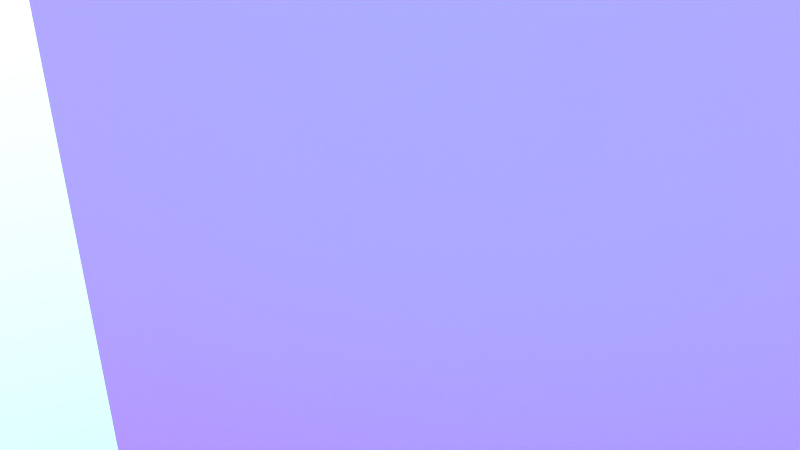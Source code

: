 # Source: Wall_Tile_05.blend  (saved by Blender 2.76.0; exported with 4.5.12 LTS)
import bpy
from mathutils import Matrix  # noqa: F401  (used for matrix-valued properties, if any)

bpy.ops.wm.read_factory_settings(use_empty=True)
scene = bpy.context.scene
scene.name = 'Scene'

# ---- collections
col_collection_1 = bpy.data.collections.new('Collection 1'); scene.collection.children.link(col_collection_1)

# ---- images (referenced by path relative to the original .blend; pixels are not part of the script)
import os
ASSET_DIR = os.environ.get("B2B_ASSET_DIR", "")  # directory of the original .blend (textures are referenced by path, not embedded)
HERE = os.path.dirname(os.path.abspath(__file__))  # packed textures are extracted next to this script under _unpacked/

def load_image(name, relpath, width, height, colorspace="sRGB"):
    """Load a texture the original file referenced (path relative to the .blend, or extracted next to this script)."""
    p = next((c for c in (os.path.join(HERE, relpath), os.path.join(ASSET_DIR, relpath)) if relpath and os.path.exists(c)), "")
    if p:
        img = bpy.data.images.load(p, check_existing=True)
        img.name = name
    else:  # same state as the original file: an image datablock whose file is absent (Cycles renders it pink)
        img = bpy.data.images.new(name, width, height)
        img.source = "FILE"
        img.filepath = "//" + (relpath or name)
    img.colorspace_settings.name = colorspace
    return img
img_tiles05_nrm_jpg = load_image('Tiles05_NRM.jpg', 'textures/Tiles05_NRM.jpg', 1024, 1024, 'sRGB')
img_tiles05_spec_jpg = load_image('Tiles05_SPEC.jpg', 'textures/Tiles05_SPEC.jpg', 1024, 1024, 'Non-Color')
img_tiles05_jpg = load_image('Tiles05.jpg', 'textures/Tiles05.jpg', 1024, 1024, 'sRGB')

# ---- materials (node trees are filled in below, after node groups)
mat_material_002 = bpy.data.materials.new('Material.002')
mat_material_002.alpha_threshold = 0.0
mat_material_002.roughness = 0.5

# ---- material node trees
mat_material_002.use_nodes = True; mat_material_002.node_tree.nodes.clear()
_N = mat_material_002.node_tree.nodes; _L = mat_material_002.node_tree.links
n0 = _N.new('ShaderNodeTexImage'); n0.name = 'Image Texture.001'; n0.location = (-142, 130)
n0.width = 226
n0.image = img_tiles05_nrm_jpg
n1 = _N.new('ShaderNodeOutputMaterial'); n1.name = 'Material Output'; n1.location = (1062, 335)
n2 = _N.new('ShaderNodeMixShader'); n2.name = 'Mix Shader'; n2.location = (782, 340)
n3 = _N.new('ShaderNodeMapping'); n3.name = 'Mapping'; n3.location = (-723, 377)
n3.inputs[3].default_value = (2.0, 2.0, 2.0)
n4 = _N.new('ShaderNodeTexImage'); n4.name = 'Image Texture.002'; n4.location = (-148, 683)
n4.width = 284
n4.image = img_tiles05_spec_jpg
n5 = _N.new('ShaderNodeTexCoord'); n5.name = 'Texture Coordinate'; n5.location = (-1049, 382)
n6 = _N.new('ShaderNodeNormalMap'); n6.name = 'Normal Map'; n6.location = (161, 120)
n7 = _N.new('ShaderNodeBsdfDiffuse'); n7.name = 'Diffuse BSDF'; n7.location = (474, 394)
n8 = _N.new('ShaderNodeBsdfAnisotropic'); n8.name = 'Glossy BSDF'; n8.location = (500, 251)
n8.distribution = 'GGX'
n8.inputs[1].default_value = 0.0
n9 = _N.new('ShaderNodeMix'); n9.name = 'Mix'; n9.location = (538, 626)
n9.data_type = 'RGBA'
n9.inputs[7].default_value = (0.1463, 0.02679, 0.02048, 1.0)
n10 = _N.new('ShaderNodeFresnel'); n10.name = 'Fresnel'; n10.location = (338, 623)
n10.inputs[0].default_value = 1.45
n11 = _N.new('ShaderNodeTexImage'); n11.name = 'Image Texture'; n11.location = (-158, 427)
n11.width = 301
n11.image = img_tiles05_jpg
_L.new(n7.outputs[0], n2.inputs[1])
_L.new(n11.outputs[0], n7.inputs[0])
_L.new(n3.outputs[0], n11.inputs[0])
_L.new(n2.outputs[0], n1.inputs[0])
_L.new(n8.outputs[0], n2.inputs[2])
_L.new(n3.outputs[0], n0.inputs[0])
_L.new(n0.outputs[0], n6.inputs[1])
_L.new(n6.outputs[0], n8.inputs[4])
_L.new(n3.outputs[0], n4.inputs[0])
_L.new(n4.outputs[0], n9.inputs[6])
_L.new(n5.outputs[2], n3.inputs[0])
_L.new(n9.outputs[2], n2.inputs[0])
_L.new(n10.outputs[0], n9.inputs[0])
_L.new(n6.outputs[0], n7.inputs[2])
_L.new(n6.outputs[0], n10.inputs[1])
n1.is_active_output = True

# ---- world
world_world = bpy.data.worlds.new('World'); scene.world = world_world
world_world.use_nodes = True; world_world.node_tree.nodes.clear()
_N = world_world.node_tree.nodes; _L = world_world.node_tree.links
n0 = _N.new('ShaderNodeOutputWorld'); n0.name = 'World Output'; n0.location = (300, 300)
n1 = _N.new('ShaderNodeBackground'); n1.name = 'Background'; n1.location = (10, 300)
n1.inputs[1].default_value = 7.9
n2 = _N.new('ShaderNodeTexSky'); n2.name = 'Sky Texture'; n2.location = (-180, 300)
n2.sky_type = 'HOSEK_WILKIE'
n2.sun_elevation = 1.571
_L.new(n1.outputs[0], n0.inputs[0])
_L.new(n2.outputs[0], n1.inputs[0])
n0.is_active_output = True
world_world.color = (0.05088, 0.05088, 0.05088)
world_world.use_sun_shadow = False
world_world.sun_shadow_jitter_overblur = 0.0
world_world.cycles.sampling_method = 'MANUAL'
world_world.cycles.sample_map_resolution = 256

# ---- cameras
cam_camera = bpy.data.cameras.new('Camera')
cam_camera.clip_end = 100.0
cam_camera.lens = 35.0
cam_camera.sensor_width = 32.0
cam_camera.sensor_height = 18.0
cam_camera.ortho_scale = 7.314
cam_camera.dof.focus_distance = 0.0

# ---- lights
light_lamp = bpy.data.lights.new('Lamp', 'POINT')
light_lamp.transmission_factor = 0.0
light_lamp.cutoff_distance = 30.0
light_lamp.energy = 100.0
light_lamp.shadow_buffer_clip_start = 1.001
light_lamp.shadow_soft_size = 0.1
light_lamp.shadow_maximum_resolution = 0.006
light_lamp.use_absolute_resolution = True
light_lamp.cycles.use_multiple_importance_sampling = False

# ---- meshes
me_plane = bpy.data.meshes.new('Plane')
me_plane.from_pydata([(-1.0, -1.0, 0.0), (1.0, -1.0, 0.0), (-1.0, 1.0, 0.0), (1.0, 1.0, 0.0)], [], [(0, 1, 3, 2)])
_uv = me_plane.uv_layers.new(name='UVMap')
_uv.uv.foreach_set('vector', [0.0001, 9.998e-05, 0.9999, 9.998e-05, 0.9999, 0.9999, 9.998e-05, 0.9999])
me_plane.materials.append(mat_material_002)
me_plane.use_remesh_preserve_volume = False
me_plane.use_remesh_preserve_attributes = False
me_plane.use_mirror_vertex_groups = False
me_plane.update()

# ---- objects
ob_root_placements = bpy.data.objects.new('Root_placements', None)
ob_place03 = bpy.data.objects.new('Place03', None)
ob_place02 = bpy.data.objects.new('Place02', None)
ob_place01 = bpy.data.objects.new('Place01', None)
ob_root_wall_tile_05 = bpy.data.objects.new('Root_Wall_Tile_05', None)
ob_plane = bpy.data.objects.new('Plane', me_plane)
ob_lamp = bpy.data.objects.new('Lamp', light_lamp)
ob_camera = bpy.data.objects.new('Camera', cam_camera)

# ---- transforms, parenting, visibility, modifiers, constraints
ob_root_placements.location = (0.0, 0.0, 0.0)
ob_root_placements.empty_image_offset = (0.0, 0.0)
ob_root_placements.lineart.crease_threshold = 0.0
ob_place03.parent = ob_root_placements
ob_place03.location = (-1.83, -5.985e-05, 0.0)
ob_place03.empty_image_offset = (0.0, 0.0)
ob_place03.lineart.crease_threshold = 0.0
ob_place02.parent = ob_root_placements
ob_place02.location = (0.8402, -7.939e-05, 0.0)
ob_place02.empty_image_offset = (0.0, 0.0)
ob_place02.lineart.crease_threshold = 0.0
ob_place01.parent = ob_root_placements
ob_place01.location = (-3.946, -8.555e-05, 0.0)
ob_place01.empty_image_offset = (0.0, 0.0)
ob_place01.lineart.crease_threshold = 0.0
ob_root_wall_tile_05.location = (0.0, 0.0, 0.0)
ob_root_wall_tile_05.empty_image_offset = (0.0, 0.0)
ob_root_wall_tile_05.lineart.crease_threshold = 0.0
ob_plane.parent = ob_root_wall_tile_05
ob_plane.location = (0.0, 0.0, 0.0)
ob_plane.rotation_euler = (1.571, -0.0, 0.0)
ob_plane.scale = (10.0, 10.0, 10.0)
ob_plane.lineart.crease_threshold = 0.0
ob_lamp.location = (4.076, 1.005, 5.904)
ob_lamp.rotation_euler = (0.6503, 0.05522, 1.866)
ob_lamp.lock_rotations_4d = False
ob_lamp.empty_display_type = 'ARROWS'
ob_lamp.color = (0.0, 0.0, 0.0, 0.0)
ob_lamp.lineart.crease_threshold = 0.0
ob_camera.location = (7.481, -6.508, 5.344)
ob_camera.rotation_euler = (1.109, 0.01082, 0.8149)
ob_camera.lock_rotations_4d = False
ob_camera.empty_display_type = 'ARROWS'
ob_camera.color = (0.0, 0.0, 0.0, 0.0)
ob_camera.display_type = 'WIRE'
ob_camera.lineart.crease_threshold = 0.0

# ---- collection membership
col_collection_1.objects.link(ob_root_placements)
col_collection_1.objects.link(ob_place03)
col_collection_1.objects.link(ob_place02)
col_collection_1.objects.link(ob_place01)
col_collection_1.objects.link(ob_root_wall_tile_05)
col_collection_1.objects.link(ob_plane)
col_collection_1.objects.link(ob_lamp)
col_collection_1.objects.link(ob_camera)

# ---- scene / render settings (as saved in the file)
scene.camera = ob_camera
scene.frame_start = 1; scene.frame_end = 250; scene.frame_set(1)
scene.render.engine = 'CYCLES'
scene.render.resolution_percentage = 50
scene.render.dither_intensity = 0.0
scene.cycles.use_denoising = False
scene.cycles.samples = 10
scene.cycles.sampling_pattern = 'TABULATED_SOBOL'
scene.cycles.light_sampling_threshold = 0.0
scene.cycles.use_adaptive_sampling = False
scene.cycles.use_light_tree = False
scene.cycles.blur_glossy = 0.0
scene.cycles.pixel_filter_type = 'GAUSSIAN'
scene.cycles.sample_clamp_indirect = 0.0
scene.view_settings.view_transform = 'Standard'
bpy.context.view_layer.update()
